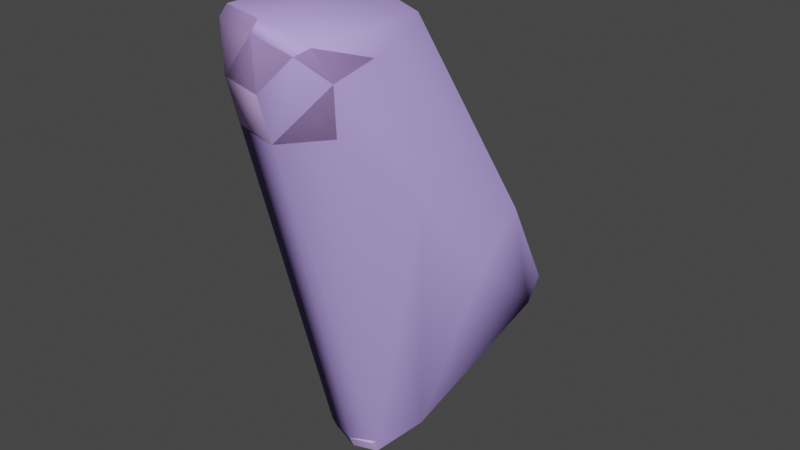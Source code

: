 # Source: engineergib001.blend  (saved by Blender 2.92.15; exported with 4.5.12 LTS)
import bpy
from mathutils import Matrix  # noqa: F401  (used for matrix-valued properties, if any)

bpy.ops.wm.read_factory_settings(use_empty=True)
scene = bpy.context.scene
scene.name = 'engineergib001.qc'

# ---- materials (node trees are filled in below, after node groups)
mat_engineer_red_gib = bpy.data.materials.new('engineer_red_gib')
mat_engineer_red_gib.use_transparent_shadow = False
mat_engineer_red_gib.diffuse_color = (0.6394, 0.4338, 0.8752, 1.0)
mat_phy = bpy.data.materials.new('  phy')
mat_phy.use_transparent_shadow = False
mat_phy.diffuse_color = (0.5483, 0.4046, 0.972, 1.0)

# ---- material node trees

# ---- world
world_world = bpy.data.worlds.new('World'); scene.world = world_world
world_world.use_nodes = True; world_world.node_tree.nodes.clear()
_N = world_world.node_tree.nodes; _L = world_world.node_tree.links
n0 = _N.new('ShaderNodeOutputWorld'); n0.name = 'World Output'; n0.location = (300, 300)
n1 = _N.new('ShaderNodeBackground'); n1.name = 'Background'; n1.location = (10, 300)
n1.inputs[0].default_value = (0.05088, 0.05088, 0.05088, 1.0)
_L.new(n1.outputs[0], n0.inputs[0])
n0.is_active_output = True
world_world.color = (0.05088, 0.05088, 0.05088)
world_world.use_sun_shadow = False
world_world.sun_shadow_jitter_overblur = 0.0

# ---- meshes
me_engineergib001_reference = bpy.data.meshes.new('engineergib001_reference')
me_engineergib001_reference.from_pydata([(-4.119, 6.612, 6.208), (-7.68, 5.118, 5.274), (-7.002, 7.221, 6.558), (-4.673, 4.488, 4.978), (-2.97, -4.053, 20.23), (-2.854, -1.977, 24.36), (-2.434, -4.983, 23.39), (-3.64, -1.071, 21.14), (-3.541, -3.979, 18.91), (-5.938, -1.425, 24.95), (-4.145, 0.09312, 9.147), (-2.477, 2.361, 11.28), (-3.139, 0.8665, 13.71), (-4.556, -0.9097, 11.18), (-2.67, -1.883, 16.22), (-4.952, -2.652, 13.34), (-4.915, -4.878, 16.63), (-3.566, -0.7292, 20.88), (-5.856, -0.5401, 21.68), (-8.031, -2.603, 24.87), (-7.784, -1.419, 21.09), (-8.585, -3.94, 23.2), (-8.634, -3.035, 21.19), (-8.569, -4.485, 20.82), (-8.208, -2.662, 20.29), (-7.789, -4.302, 19.26), (-8.306, -2.118, 19.03), (-8.322, -4.648, 24.6), (-8.558, -5.254, 22.77), (-8.189, -6.217, 24.49), (-7.764, -0.9081, 20.4), (-5.876, -0.2163, 21.22), (-5.821, 2.675, 19.61), (-2.889, 1.224, 18.52), (-2.933, 3.905, 15.41), (-8.064, -6.797, 24.2), (-2.924, -6.69, 22.73), (-3.433, -7.229, 24.12), (-3.285, -6.198, 20.35), (-3.733, -5.965, 19.48), (-5.054, -6.117, 18.59), (-6.821, -4.221, 17.05), (-7.288, -1.735, 13.25), (-8.481, 0.7789, 14.7), (-7.765, 2.296, 17.6), (-5.938, 4.899, 16.29), (-2.923, 5.545, 13.18), (-6.909, 1.055, 9.706), (-6.94, -0.08038, 11.48), (-7.885, 1.836, 13.12), (-7.75, 3.638, 15.28), (-5.964, 6.637, 13.85), (-7.833, 5.35, 12.72), (-8.114, 3.047, 11.31), (-8.975, 1.219, 17.78), (-7.426, 1.458, 20.27), (-7.299, 1.32, 18.57), (-7.582, 1.046, 18.67), (-7.753, 1.261, 20.5), (-9.376, 1.461, 18.97), (-5.475, 7.731, 10.5), (-4.239, 8.165, 9.414), (-5.36, 8.703, 9.695), (-4.357, 7.1, 10.21), (-4.054, 6.574, 8.588), (-5.636, 6.213, 11.45), (-6.228, 7.708, 8.835), (-5.414, 9.414, 8.143), (-6.312, 8.421, 7.545), (-4.217, 9.031, 7.882), (-3.935, 7.648, 6.993), (-6.85, 6.493, 7.964), (-6.367, 6.753, 9.748), (-5.308, 2.41, 5.563), (-4.899, 3.287, 4.505), (-5.003, 3.477, 6.579), (-4.322, 4.981, 7.552), (-3.937, 5.624, 9.618), (-4.33, 5.816, 11.0), (-5.727, 5.325, 13.16), (-4.426, 4.809, 12.89), (-4.743, 3.358, 9.409), (-4.636, 2.275, 11.3), (-5.479, 2.561, 9.161), (-5.395, 1.649, 10.9), (-5.598, 2.423, 7.845), (-4.364, 3.75, 8.721), (-5.976, 1.982, 6.136), (-6.65, 0.2861, 4.316), (-5.93, 0.3282, 4.083), (-7.069, -1.329, 3.415), (-6.321, -1.151, 3.426), (-7.187, -1.477, 2.58), (-6.216, -1.331, 2.614), (-7.277, -1.391, 2.025), (-6.288, -1.246, 2.117), (-5.332, 0.8162, 3.1), (-4.611, 3.724, 3.707), (-8.452, 4.534, 4.138), (-9.304, 2.406, 2.821), (-5.028, 1.226, 2.172), (-9.577, 0.11, 1.806), (-6.06, -0.969, 1.205), (-7.298, -1.347, 1.159), (-8.852, -0.9074, 1.401), (-3.684, -7.901, 23.9), (-6.848, -5.501, 18.59), (-4.918, -7.991, 20.27), (-4.932, -8.594, 22.4), (-4.922, -8.714, 24.71), (-4.873, -8.343, 25.16), (-7.242, -8.041, 24.73), (-7.195, -7.679, 25.14), (-7.342, -7.894, 22.39), (-7.256, -7.363, 20.3), (-3.916, 9.64, 7.339), (-6.715, 9.002, 6.901), (-5.42, 10.17, 7.639), (-3.59, 8.219, 6.475), (-4.11, 6.935, 5.681), (-6.988, 7.575, 6.023), (-3.703, -6.397, 23.19), (-4.918, -7.215, 23.07), (-6.863, -6.86, 23.03), (-7.84, -5.488, 23.13), (-7.437, 3.399, 5.945), (-7.113, 3.975, 8.278), (-7.162, 4.398, 6.619), (-6.924, 5.931, 8.998), (-6.836, 3.744, 9.361), (-6.469, 5.484, 10.01), (-6.909, 2.78, 11.57), (-6.538, 4.065, 12.37), (-6.616, 2.051, 11.13), (-6.593, 3.076, 9.212), (-6.806, 2.851, 7.975), (-7.071, 2.535, 6.465), (-8.612, 1.06, 4.384), (-8.004, 0.739, 4.478), (-8.965, -0.226, 3.77), (-8.501, -0.8898, 3.571), (-8.139, 4.054, 4.631), (-9.063, 1.819, 3.508), (-9.26, -0.3017, 3.1), (-8.64, -1.095, 2.787), (-8.676, -1.006, 2.247), (-9.214, -0.08143, 2.654), (-8.827, -1.221, 2.021), (-7.287, -1.652, 1.792), (-9.532, -0.1235, 2.475), (-9.284, 2.043, 3.402), (-8.353, 4.209, 4.507), (-6.026, -1.354, 1.914), (-5.015, 0.7727, 2.913), (-4.631, 3.354, 4.337), (-6.679, 8.689, 7.522), (-5.365, 9.818, 8.197), (-3.954, 9.33, 7.873), (-3.567, 7.852, 7.007)], [], [(0, 1, 2), (0, 3, 1), (4, 5, 6), (7, 4, 8), (4, 7, 5), (7, 9, 5), (10, 11, 12), (10, 12, 13), (13, 12, 14), (13, 14, 15), (14, 16, 15), (14, 8, 16), (17, 8, 14), (7, 8, 17), (18, 7, 17), (7, 18, 9), (18, 19, 9), (18, 20, 19), (20, 21, 19), (20, 22, 21), (23, 21, 22), (24, 23, 22), (24, 25, 23), (26, 25, 24), (27, 19, 21), (28, 27, 21), (28, 29, 27), (22, 20, 24), (20, 26, 24), (20, 30, 26), (20, 31, 30), (32, 30, 31), (33, 32, 31), (34, 32, 33), (12, 34, 33), (12, 33, 14), (17, 14, 33), (33, 31, 17), (18, 17, 31), (20, 18, 31), (35, 29, 28), (36, 6, 37), (4, 6, 36), (4, 36, 38), (39, 4, 38), (38, 40, 39), (16, 39, 40), (41, 16, 40), (16, 41, 42), (42, 41, 26), (42, 26, 43), (43, 26, 30), (43, 30, 44), (30, 32, 44), (45, 44, 32), (34, 45, 32), (46, 45, 34), (11, 46, 34), (11, 34, 12), (16, 8, 39), (8, 4, 39), (16, 42, 15), (47, 10, 13), (47, 13, 48), (48, 13, 15), (48, 15, 42), (49, 48, 42), (49, 42, 43), (50, 49, 43), (50, 43, 44), (45, 50, 44), (51, 50, 45), (46, 51, 45), (51, 52, 50), (52, 49, 50), (52, 53, 49), (53, 48, 49), (53, 47, 48), (54, 55, 56), (57, 54, 56), (58, 54, 57), (58, 59, 54), (54, 59, 55), (59, 58, 55), (60, 61, 62), (60, 63, 61), (63, 64, 61), (63, 60, 65), (66, 67, 68), (66, 62, 67), (62, 69, 67), (62, 61, 69), (61, 70, 69), (61, 64, 70), (64, 0, 70), (1, 71, 2), (68, 2, 71), (68, 71, 66), (71, 72, 66), (72, 62, 66), (72, 60, 62), (73, 74, 3), (73, 3, 75), (75, 3, 0), (75, 0, 76), (64, 76, 0), (77, 76, 64), (63, 77, 64), (63, 78, 77), (63, 65, 78), (79, 78, 65), (79, 80, 78), (80, 81, 78), (80, 82, 81), (82, 83, 81), (82, 84, 83), (81, 83, 85), (81, 85, 86), (86, 78, 81), (86, 77, 78), (77, 86, 76), (86, 75, 76), (86, 85, 75), (87, 75, 85), (87, 73, 75), (73, 87, 88), (73, 88, 89), (90, 89, 88), (90, 91, 89), (91, 90, 92), (91, 92, 93), (93, 92, 94), (93, 94, 95), (96, 93, 95), (91, 93, 96), (91, 96, 89), (96, 73, 89), (96, 74, 73), (97, 1, 3), (97, 98, 1), (99, 98, 97), (99, 97, 100), (100, 101, 99), (100, 102, 101), (101, 102, 103), (101, 103, 104), (105, 36, 37), (26, 106, 25), (26, 41, 106), (41, 40, 106), (107, 106, 40), (38, 107, 40), (107, 38, 36), (107, 36, 108), (105, 108, 36), (108, 105, 109), (109, 105, 37), (109, 37, 110), (111, 109, 110), (111, 110, 112), (35, 111, 112), (35, 112, 29), (23, 28, 21), (23, 113, 28), (28, 113, 35), (35, 113, 111), (113, 109, 111), (113, 108, 109), (114, 108, 113), (114, 107, 108), (107, 114, 106), (114, 25, 106), (114, 23, 25), (23, 114, 113), (115, 116, 117), (115, 118, 116), (116, 118, 119), (116, 119, 120), (9, 6, 5), (9, 121, 6), (9, 122, 121), (9, 123, 122), (9, 124, 123), (6, 121, 37), (121, 110, 37), (121, 122, 110), (122, 112, 110), (122, 123, 112), (123, 29, 112), (123, 124, 29), (124, 27, 29), (9, 27, 124), (9, 19, 27), (125, 126, 127), (127, 126, 128), (129, 128, 126), (129, 130, 128), (131, 132, 130), (131, 130, 129), (133, 131, 129), (133, 129, 134), (134, 129, 126), (134, 126, 135), (125, 135, 126), (125, 136, 135), (136, 125, 137), (136, 137, 138), (139, 138, 137), (139, 140, 138), (140, 88, 138), (140, 90, 88), (87, 138, 88), (87, 136, 138), (136, 87, 85), (136, 85, 135), (83, 135, 85), (83, 134, 135), (84, 134, 83), (84, 133, 134), (132, 79, 65), (132, 65, 130), (60, 130, 65), (60, 72, 130), (72, 128, 130), (71, 128, 72), (127, 128, 71), (1, 127, 71), (1, 125, 127), (1, 141, 125), (141, 137, 125), (141, 142, 137), (142, 139, 137), (142, 143, 139), (140, 139, 143), (140, 143, 144), (90, 140, 144), (90, 144, 92), (92, 144, 145), (92, 145, 94), (144, 146, 145), (144, 143, 146), (143, 142, 146), (2, 119, 0), (2, 120, 119), (94, 147, 148), (94, 145, 147), (145, 149, 147), (145, 146, 149), (150, 149, 146), (150, 146, 142), (141, 150, 142), (141, 151, 150), (151, 141, 1), (46, 52, 51), (11, 52, 46), (11, 53, 52), (10, 53, 11), (10, 47, 53), (103, 152, 148), (103, 102, 152), (102, 153, 152), (102, 100, 153), (100, 154, 153), (100, 97, 154), (154, 97, 3), (68, 155, 2), (68, 156, 155), (68, 67, 156), (67, 157, 156), (67, 69, 157), (69, 158, 157), (69, 70, 158), (70, 0, 158), (0, 119, 118), (0, 118, 158), (118, 157, 158), (118, 115, 157), (115, 156, 157), (115, 117, 156), (117, 155, 156), (117, 116, 155), (116, 2, 155), (116, 120, 2), (95, 94, 148), (95, 148, 152), (96, 95, 152), (96, 152, 153), (154, 96, 153), (154, 74, 96), (74, 154, 3), (104, 103, 148), (104, 148, 147), (101, 104, 147), (101, 147, 149), (99, 101, 149), (99, 149, 150), (151, 99, 150), (151, 98, 99), (98, 151, 1)])
me_engineergib001_reference.polygons.foreach_set('use_smooth', [True] * 299)
_k = set([(0, 2), (0, 3), (0, 70), (0, 119), (0, 158), (1, 2), (1, 3), (1, 98), (1, 141), (1, 151), (2, 68), (2, 120), (2, 155), (3, 74), (3, 97), (3, 154), (5, 6), (5, 9), (6, 37), (9, 19), (10, 11), (10, 47), (11, 46), (19, 27), (27, 29), (28, 29), (29, 112), (36, 37), (37, 110), (46, 51), (47, 53), (51, 52), (52, 53), (67, 68), (67, 69), (69, 70), (74, 96), (94, 95), (94, 145), (95, 96), (97, 98), (97, 100), (98, 99), (99, 101), (100, 102), (101, 104), (102, 103), (103, 104), (110, 112), (115, 117), (115, 118), (116, 117), (116, 120), (118, 119), (119, 120), (141, 142), (142, 146), (145, 146), (147, 148), (147, 149), (148, 152), (149, 150), (150, 151), (152, 153), (153, 154), (155, 156), (156, 157), (157, 158)])
me_engineergib001_reference.attributes.new('sharp_edge', 'BOOLEAN', 'EDGE').data.foreach_set('value', [ (min(e.vertices), max(e.vertices)) in _k for e in me_engineergib001_reference.edges])
_uv = me_engineergib001_reference.uv_layers.new(name='UVMap')
_uv.uv.foreach_set('vector', [0.499, 0.8477, 0.4777, 0.8993, 0.4991, 0.8978, 0.499, 0.8477, 0.4777, 0.8473, 0.4777, 0.8993, 0.844, 0.6069, 0.8245, 0.6691, 0.8487, 0.6585, 0.8169, 0.6145, 0.844, 0.6069, 0.8462, 0.5836, 0.844, 0.6069, 0.8169, 0.6145, 0.8245, 0.6691, 0.8169, 0.6145, 0.801, 0.6783, 0.8245, 0.6691, 0.8718, 0.4182, 0.8433, 0.4213, 0.843, 0.4696, 0.8718, 0.4182, 0.843, 0.4696, 0.8735, 0.4542, 0.8735, 0.4542, 0.843, 0.4696, 0.8484, 0.5304, 0.8735, 0.4542, 0.8484, 0.5304, 0.8776, 0.5014, 0.8484, 0.5304, 0.8696, 0.5711, 0.8776, 0.5014, 0.8484, 0.5304, 0.8462, 0.5836, 0.8696, 0.5711, 0.8165, 0.581, 0.8462, 0.5836, 0.8484, 0.5304, 0.8169, 0.6145, 0.8462, 0.5836, 0.8165, 0.581, 0.7983, 0.6231, 0.8169, 0.6145, 0.8165, 0.581, 0.8169, 0.6145, 0.7983, 0.6231, 0.801, 0.6783, 0.7983, 0.6231, 0.7854, 0.6888, 0.801, 0.6783, 0.7983, 0.6231, 0.7802, 0.6222, 0.7854, 0.6888, 0.7802, 0.6222, 0.7712, 0.6734, 0.7854, 0.6888, 0.7802, 0.6222, 0.7685, 0.6375, 0.7712, 0.6734, 0.7578, 0.6438, 0.7712, 0.6734, 0.7685, 0.6375, 0.7673, 0.6202, 0.7578, 0.6438, 0.7685, 0.6375, 0.7673, 0.6202, 0.7509, 0.6177, 0.7578, 0.6438, 0.7622, 0.5922, 0.7509, 0.6177, 0.7673, 0.6202, 0.7702, 0.7011, 0.7854, 0.6888, 0.7712, 0.6734, 0.7605, 0.6788, 0.7702, 0.7011, 0.7712, 0.6734, 0.7605, 0.6788, 0.7571, 0.7092, 0.7702, 0.7011, 0.7685, 0.6375, 0.7802, 0.6222, 0.7673, 0.6202, 0.7802, 0.6222, 0.7622, 0.5922, 0.7673, 0.6202, 0.7802, 0.6222, 0.7779, 0.5884, 0.7622, 0.5922, 0.7802, 0.6222, 0.7964, 0.5834, 0.7779, 0.5884, 0.7926, 0.5321, 0.7779, 0.5884, 0.7964, 0.5834, 0.8182, 0.5293, 0.7926, 0.5321, 0.7964, 0.5834, 0.8145, 0.4621, 0.7926, 0.5321, 0.8182, 0.5293, 0.843, 0.4696, 0.8145, 0.4621, 0.8182, 0.5293, 0.843, 0.4696, 0.8182, 0.5293, 0.8484, 0.5304, 0.8165, 0.581, 0.8484, 0.5304, 0.8182, 0.5293, 0.8182, 0.5293, 0.7964, 0.5834, 0.8165, 0.581, 0.7983, 0.6231, 0.8165, 0.581, 0.7964, 0.5834, 0.7802, 0.6222, 0.7983, 0.6231, 0.7964, 0.5834, 0.7503, 0.715, 0.7571, 0.7092, 0.7605, 0.6788, 0.6933, 0.6809, 0.6795, 0.6744, 0.6958, 0.7102, 0.69, 0.6249, 0.6795, 0.6744, 0.6933, 0.6809, 0.69, 0.6249, 0.6933, 0.6809, 0.702, 0.6426, 0.7071, 0.6279, 0.69, 0.6249, 0.702, 0.6426, 0.702, 0.6426, 0.72, 0.6195, 0.7071, 0.6279, 0.72, 0.6108, 0.7071, 0.6279, 0.72, 0.6195, 0.7363, 0.6041, 0.72, 0.6108, 0.72, 0.6195, 0.72, 0.6108, 0.7363, 0.6041, 0.7246, 0.5324, 0.7246, 0.5324, 0.7363, 0.6041, 0.7622, 0.5922, 0.7246, 0.5324, 0.7622, 0.5922, 0.7474, 0.5123, 0.7474, 0.5123, 0.7622, 0.5922, 0.7779, 0.5884, 0.7474, 0.5123, 0.7779, 0.5884, 0.7728, 0.5189, 0.7779, 0.5884, 0.7926, 0.5321, 0.7728, 0.5189, 0.7865, 0.4698, 0.7728, 0.5189, 0.7926, 0.5321, 0.8145, 0.4621, 0.7865, 0.4698, 0.7926, 0.5321, 0.8121, 0.4197, 0.7865, 0.4698, 0.8145, 0.4621, 0.8433, 0.4213, 0.8121, 0.4197, 0.8145, 0.4621, 0.8433, 0.4213, 0.8145, 0.4621, 0.843, 0.4696, 0.72, 0.6108, 0.6974, 0.6079, 0.7071, 0.6279, 0.6974, 0.6079, 0.69, 0.6249, 0.7071, 0.6279, 0.72, 0.6108, 0.7246, 0.5324, 0.7087, 0.5523, 0.7144, 0.4601, 0.6916, 0.4739, 0.6999, 0.5073, 0.7144, 0.4601, 0.6999, 0.5073, 0.7198, 0.493, 0.7198, 0.493, 0.6999, 0.5073, 0.7087, 0.5523, 0.7198, 0.493, 0.7087, 0.5523, 0.7246, 0.5324, 0.7414, 0.4826, 0.7198, 0.493, 0.7246, 0.5324, 0.7414, 0.4826, 0.7246, 0.5324, 0.7474, 0.5123, 0.7653, 0.4774, 0.7414, 0.4826, 0.7474, 0.5123, 0.7653, 0.4774, 0.7474, 0.5123, 0.7728, 0.5189, 0.7865, 0.4698, 0.7653, 0.4774, 0.7728, 0.5189, 0.7827, 0.4248, 0.7653, 0.4774, 0.7865, 0.4698, 0.8121, 0.4197, 0.7827, 0.4248, 0.7865, 0.4698, 0.7827, 0.4248, 0.7587, 0.4324, 0.7653, 0.4774, 0.7587, 0.4324, 0.7414, 0.4826, 0.7653, 0.4774, 0.7587, 0.4324, 0.7365, 0.4484, 0.7414, 0.4826, 0.7365, 0.4484, 0.7198, 0.493, 0.7414, 0.4826, 0.7365, 0.4484, 0.7144, 0.4601, 0.7198, 0.493, 0.2339, 0.4146, 0.2631, 0.4555, 0.2563, 0.4167, 0.2139, 0.4268, 0.2339, 0.4146, 0.2106, 0.419, 0.2102, 0.4728, 0.2339, 0.4146, 0.2139, 0.4268, 0.2102, 0.4728, 0.2353, 0.446, 0.2339, 0.4146, 0.2339, 0.4146, 0.2353, 0.446, 0.2631, 0.4555, 0.2353, 0.446, 0.2605, 0.4649, 0.2631, 0.4555, 0.3566, 0.8412, 0.363, 0.8173, 0.3522, 0.8207, 0.3566, 0.8412, 0.3672, 0.8377, 0.363, 0.8173, 0.3672, 0.8377, 0.3779, 0.8184, 0.363, 0.8173, 0.3672, 0.8377, 0.3566, 0.8412, 0.3621, 0.8674, 0.3388, 0.817, 0.3506, 0.7919, 0.338, 0.7934, 0.3388, 0.817, 0.3522, 0.8207, 0.3506, 0.7919, 0.3522, 0.8207, 0.3627, 0.7884, 0.3506, 0.7919, 0.3522, 0.8207, 0.363, 0.8173, 0.3627, 0.7884, 0.363, 0.8173, 0.3769, 0.7871, 0.3627, 0.7884, 0.363, 0.8173, 0.3779, 0.8184, 0.3769, 0.7871, 0.3779, 0.8184, 0.3879, 0.7841, 0.3769, 0.7871, 0.3044, 0.7863, 0.3252, 0.8144, 0.3237, 0.7892, 0.338, 0.7934, 0.3237, 0.7892, 0.3252, 0.8144, 0.338, 0.7934, 0.3252, 0.8144, 0.3388, 0.817, 0.3252, 0.8144, 0.335, 0.838, 0.3388, 0.817, 0.335, 0.838, 0.3522, 0.8207, 0.3388, 0.817, 0.335, 0.838, 0.3472, 0.8411, 0.3522, 0.8207, 0.4215, 0.809, 0.4189, 0.786, 0.4082, 0.7834, 0.4215, 0.809, 0.4082, 0.7834, 0.4095, 0.8149, 0.4095, 0.8149, 0.4082, 0.7834, 0.3879, 0.7841, 0.4095, 0.8149, 0.3879, 0.7841, 0.3938, 0.8167, 0.3779, 0.8184, 0.3938, 0.8167, 0.3879, 0.7841, 0.3805, 0.8406, 0.3938, 0.8167, 0.3779, 0.8184, 0.3672, 0.8377, 0.3805, 0.8406, 0.3779, 0.8184, 0.3672, 0.8377, 0.3736, 0.8594, 0.3805, 0.8406, 0.3672, 0.8377, 0.3621, 0.8674, 0.3736, 0.8594, 0.3626, 0.8975, 0.3736, 0.8594, 0.3621, 0.8674, 0.3626, 0.8975, 0.3737, 0.8959, 0.3736, 0.8594, 0.3737, 0.8959, 0.3981, 0.8582, 0.3736, 0.8594, 0.3737, 0.8959, 0.3977, 0.8941, 0.3981, 0.8582, 0.3977, 0.8941, 0.4075, 0.8619, 0.3981, 0.8582, 0.3977, 0.8941, 0.4063, 0.8937, 0.4075, 0.8619, 0.3981, 0.8582, 0.4075, 0.8619, 0.4134, 0.8435, 0.3981, 0.8582, 0.4134, 0.8435, 0.3977, 0.8436, 0.3977, 0.8436, 0.3736, 0.8594, 0.3981, 0.8582, 0.3977, 0.8436, 0.3805, 0.8406, 0.3736, 0.8594, 0.3805, 0.8406, 0.3977, 0.8436, 0.3938, 0.8167, 0.3977, 0.8436, 0.4095, 0.8149, 0.3938, 0.8167, 0.3977, 0.8436, 0.4134, 0.8435, 0.4095, 0.8149, 0.4236, 0.8244, 0.4095, 0.8149, 0.4134, 0.8435, 0.4236, 0.8244, 0.4215, 0.809, 0.4095, 0.8149, 0.4215, 0.809, 0.4236, 0.8244, 0.4439, 0.8188, 0.4215, 0.809, 0.4439, 0.8188, 0.4429, 0.806, 0.46, 0.8182, 0.4429, 0.806, 0.4439, 0.8188, 0.46, 0.8182, 0.4564, 0.8095, 0.4429, 0.806, 0.4564, 0.8095, 0.46, 0.8182, 0.4667, 0.8084, 0.4564, 0.8095, 0.4667, 0.8084, 0.4609, 0.7991, 0.4609, 0.7991, 0.4667, 0.8084, 0.4704, 0.8011, 0.4609, 0.7991, 0.4704, 0.8011, 0.4628, 0.7917, 0.4426, 0.7855, 0.4609, 0.7991, 0.4628, 0.7917, 0.4564, 0.8095, 0.4609, 0.7991, 0.4426, 0.7855, 0.4564, 0.8095, 0.4426, 0.7855, 0.4429, 0.806, 0.4426, 0.7855, 0.4215, 0.809, 0.4429, 0.806, 0.4426, 0.7855, 0.4189, 0.786, 0.4215, 0.809, 0.4654, 0.8418, 0.4777, 0.8993, 0.4777, 0.8473, 0.4654, 0.8418, 0.4661, 0.9084, 0.4777, 0.8993, 0.4441, 0.9138, 0.4661, 0.9084, 0.4654, 0.8418, 0.4441, 0.9138, 0.4654, 0.8418, 0.4405, 0.8385, 0.4405, 0.8385, 0.423, 0.9097, 0.4441, 0.9138, 0.4405, 0.8385, 0.4189, 0.8473, 0.423, 0.9097, 0.423, 0.9097, 0.4189, 0.8473, 0.4138, 0.8666, 0.423, 0.9097, 0.4138, 0.8666, 0.4152, 0.894, 0.7034, 0.7142, 0.6933, 0.6809, 0.6958, 0.7102, 0.7622, 0.5922, 0.7368, 0.6171, 0.7509, 0.6177, 0.7622, 0.5922, 0.7363, 0.6041, 0.7368, 0.6171, 0.7363, 0.6041, 0.72, 0.6195, 0.7368, 0.6171, 0.7177, 0.6608, 0.7368, 0.6171, 0.72, 0.6195, 0.702, 0.6426, 0.7177, 0.6608, 0.72, 0.6195, 0.7177, 0.6608, 0.702, 0.6426, 0.6933, 0.6809, 0.7177, 0.6608, 0.6933, 0.6809, 0.7156, 0.6959, 0.7034, 0.7142, 0.7156, 0.6959, 0.6933, 0.6809, 0.7156, 0.6959, 0.7034, 0.7142, 0.7176, 0.7344, 0.7176, 0.7344, 0.7034, 0.7142, 0.7008, 0.7256, 0.7176, 0.7344, 0.7008, 0.7256, 0.7154, 0.7418, 0.7355, 0.7311, 0.7176, 0.7344, 0.7154, 0.7418, 0.7355, 0.7311, 0.7154, 0.7418, 0.7385, 0.7389, 0.7503, 0.715, 0.7355, 0.7311, 0.7385, 0.7389, 0.7503, 0.715, 0.7385, 0.7389, 0.7556, 0.7228, 0.7578, 0.6438, 0.7605, 0.6788, 0.7712, 0.6734, 0.7578, 0.6438, 0.7372, 0.6934, 0.7605, 0.6788, 0.7605, 0.6788, 0.7372, 0.6934, 0.7503, 0.715, 0.7503, 0.715, 0.7372, 0.6934, 0.7355, 0.7311, 0.7372, 0.6934, 0.7176, 0.7344, 0.7355, 0.7311, 0.7372, 0.6934, 0.7156, 0.6959, 0.7176, 0.7344, 0.7349, 0.659, 0.7156, 0.6959, 0.7372, 0.6934, 0.7349, 0.659, 0.7177, 0.6608, 0.7156, 0.6959, 0.7177, 0.6608, 0.7349, 0.659, 0.7368, 0.6171, 0.7349, 0.659, 0.7509, 0.6177, 0.7368, 0.6171, 0.7349, 0.659, 0.7578, 0.6438, 0.7509, 0.6177, 0.7578, 0.6438, 0.7349, 0.659, 0.7372, 0.6934, 0.5307, 0.858, 0.5185, 0.9004, 0.5325, 0.8851, 0.5307, 0.858, 0.5178, 0.8456, 0.5185, 0.9004, 0.5185, 0.9004, 0.5178, 0.8456, 0.5043, 0.8477, 0.5185, 0.9004, 0.5043, 0.8477, 0.5043, 0.8978, 0.745, 0.8101, 0.7117, 0.8621, 0.721, 0.8032, 0.745, 0.8101, 0.7182, 0.8992, 0.7117, 0.8621, 0.745, 0.8101, 0.7255, 0.9227, 0.7182, 0.8992, 0.745, 0.8101, 0.7403, 0.9219, 0.7255, 0.9227, 0.745, 0.8101, 0.7499, 0.8942, 0.7403, 0.9219, 0.7117, 0.8621, 0.7182, 0.8992, 0.7157, 0.9294, 0.7182, 0.8992, 0.7252, 0.975, 0.7157, 0.9294, 0.7182, 0.8992, 0.7255, 0.9227, 0.7252, 0.975, 0.7255, 0.9227, 0.7433, 0.9686, 0.7252, 0.975, 0.7255, 0.9227, 0.7403, 0.9219, 0.7433, 0.9686, 0.7403, 0.9219, 0.7525, 0.9297, 0.7433, 0.9686, 0.7403, 0.9219, 0.7499, 0.8942, 0.7525, 0.9297, 0.7499, 0.8942, 0.7563, 0.8939, 0.7525, 0.9297, 0.745, 0.8101, 0.7563, 0.8939, 0.7499, 0.8942, 0.745, 0.8101, 0.7581, 0.8466, 0.7563, 0.8939, 0.2943, 0.8096, 0.3081, 0.8389, 0.3044, 0.8123, 0.3044, 0.8123, 0.3081, 0.8389, 0.3251, 0.8334, 0.3111, 0.8567, 0.3251, 0.8334, 0.3081, 0.8389, 0.3111, 0.8567, 0.3267, 0.8524, 0.3251, 0.8334, 0.3147, 0.8967, 0.3266, 0.8972, 0.3267, 0.8524, 0.3147, 0.8967, 0.3267, 0.8524, 0.3111, 0.8567, 0.3093, 0.8973, 0.3147, 0.8967, 0.3111, 0.8567, 0.3093, 0.8973, 0.3111, 0.8567, 0.3055, 0.8612, 0.3055, 0.8612, 0.3111, 0.8567, 0.3081, 0.8389, 0.3055, 0.8612, 0.3081, 0.8389, 0.2987, 0.8449, 0.2943, 0.8096, 0.2987, 0.8449, 0.3081, 0.8389, 0.2943, 0.8096, 0.2901, 0.8254, 0.2987, 0.8449, 0.2901, 0.8254, 0.2943, 0.8096, 0.2704, 0.7952, 0.2901, 0.8254, 0.2704, 0.7952, 0.2687, 0.8062, 0.2586, 0.7917, 0.2687, 0.8062, 0.2704, 0.7952, 0.2586, 0.7917, 0.2529, 0.7978, 0.2687, 0.8062, 0.2529, 0.7978, 0.2635, 0.8277, 0.2687, 0.8062, 0.2529, 0.7978, 0.2476, 0.8167, 0.2635, 0.8277, 0.2821, 0.8415, 0.2687, 0.8062, 0.2635, 0.8277, 0.2821, 0.8415, 0.2901, 0.8254, 0.2687, 0.8062, 0.2901, 0.8254, 0.2821, 0.8415, 0.2909, 0.8591, 0.2901, 0.8254, 0.2909, 0.8591, 0.2987, 0.8449, 0.2969, 0.8729, 0.2987, 0.8449, 0.2909, 0.8591, 0.2969, 0.8729, 0.3055, 0.8612, 0.2987, 0.8449, 0.2996, 0.9025, 0.3055, 0.8612, 0.2969, 0.8729, 0.2996, 0.9025, 0.3093, 0.8973, 0.3055, 0.8612, 0.3266, 0.8972, 0.3405, 0.8983, 0.3401, 0.8671, 0.3266, 0.8972, 0.3401, 0.8671, 0.3267, 0.8524, 0.3472, 0.8411, 0.3267, 0.8524, 0.3401, 0.8671, 0.3472, 0.8411, 0.335, 0.838, 0.3267, 0.8524, 0.335, 0.838, 0.3251, 0.8334, 0.3267, 0.8524, 0.3252, 0.8144, 0.3251, 0.8334, 0.335, 0.838, 0.3044, 0.8123, 0.3251, 0.8334, 0.3252, 0.8144, 0.3044, 0.7863, 0.3044, 0.8123, 0.3252, 0.8144, 0.3044, 0.7863, 0.2943, 0.8096, 0.3044, 0.8123, 0.3044, 0.7863, 0.2944, 0.7823, 0.2943, 0.8096, 0.2944, 0.7823, 0.2704, 0.7952, 0.2943, 0.8096, 0.2944, 0.7823, 0.2729, 0.7747, 0.2704, 0.7952, 0.2729, 0.7747, 0.2586, 0.7917, 0.2704, 0.7952, 0.2729, 0.7747, 0.2558, 0.7813, 0.2586, 0.7917, 0.2529, 0.7978, 0.2586, 0.7917, 0.2558, 0.7813, 0.2529, 0.7978, 0.2558, 0.7813, 0.248, 0.7874, 0.2476, 0.8167, 0.2529, 0.7978, 0.248, 0.7874, 0.2476, 0.8167, 0.248, 0.7874, 0.2401, 0.8056, 0.2401, 0.8056, 0.248, 0.7874, 0.2459, 0.7792, 0.2401, 0.8056, 0.2459, 0.7792, 0.2369, 0.7973, 0.248, 0.7874, 0.2552, 0.7736, 0.2459, 0.7792, 0.248, 0.7874, 0.2558, 0.7813, 0.2552, 0.7736, 0.2558, 0.7813, 0.2729, 0.7747, 0.2552, 0.7736, 0.4991, 0.8978, 0.5043, 0.8477, 0.499, 0.8477, 0.4991, 0.8978, 0.5043, 0.8978, 0.5043, 0.8477, 0.2369, 0.7973, 0.2439, 0.7755, 0.2347, 0.7934, 0.2369, 0.7973, 0.2459, 0.7792, 0.2439, 0.7755, 0.2459, 0.7792, 0.2545, 0.7677, 0.2439, 0.7755, 0.2459, 0.7792, 0.2552, 0.7736, 0.2545, 0.7677, 0.2738, 0.7696, 0.2545, 0.7677, 0.2552, 0.7736, 0.2738, 0.7696, 0.2552, 0.7736, 0.2729, 0.7747, 0.2944, 0.7823, 0.2738, 0.7696, 0.2729, 0.7747, 0.2944, 0.7823, 0.2949, 0.7776, 0.2738, 0.7696, 0.2949, 0.7776, 0.2944, 0.7823, 0.3044, 0.7863, 0.3699, 0.5772, 0.328, 0.5442, 0.34, 0.5837, 0.3836, 0.5149, 0.328, 0.5442, 0.3699, 0.5772, 0.3836, 0.5149, 0.3327, 0.4955, 0.328, 0.5442, 0.3768, 0.4518, 0.3327, 0.4955, 0.3836, 0.5149, 0.3768, 0.4518, 0.3497, 0.4569, 0.3327, 0.4955, 0.4754, 0.7847, 0.4638, 0.7863, 0.4724, 0.7958, 0.4754, 0.7847, 0.465, 0.7741, 0.4638, 0.7863, 0.465, 0.7741, 0.4431, 0.7794, 0.4638, 0.7863, 0.465, 0.7741, 0.4431, 0.7656, 0.4431, 0.7794, 0.4431, 0.7656, 0.4187, 0.7807, 0.4431, 0.7794, 0.4431, 0.7656, 0.4184, 0.7688, 0.4187, 0.7807, 0.4187, 0.7807, 0.4184, 0.7688, 0.4082, 0.7834, 0.338, 0.7934, 0.3369, 0.7867, 0.3237, 0.7892, 0.338, 0.7934, 0.3513, 0.7851, 0.3369, 0.7867, 0.338, 0.7934, 0.3506, 0.7919, 0.3513, 0.7851, 0.3506, 0.7919, 0.3621, 0.7815, 0.3513, 0.7851, 0.3506, 0.7919, 0.3627, 0.7884, 0.3621, 0.7815, 0.3627, 0.7884, 0.376, 0.7807, 0.3621, 0.7815, 0.3627, 0.7884, 0.3769, 0.7871, 0.376, 0.7807, 0.3769, 0.7871, 0.3879, 0.7841, 0.376, 0.7807, 0.3879, 0.7841, 0.3894, 0.7741, 0.3761, 0.77, 0.3879, 0.7841, 0.3761, 0.77, 0.376, 0.7807, 0.3761, 0.77, 0.3621, 0.7815, 0.376, 0.7807, 0.3761, 0.77, 0.3625, 0.7701, 0.3621, 0.7815, 0.3625, 0.7701, 0.3513, 0.7851, 0.3621, 0.7815, 0.3625, 0.7701, 0.3501, 0.7726, 0.3513, 0.7851, 0.3501, 0.7726, 0.3369, 0.7867, 0.3513, 0.7851, 0.3501, 0.7726, 0.3355, 0.7748, 0.3369, 0.7867, 0.3355, 0.7748, 0.3237, 0.7892, 0.3369, 0.7867, 0.3355, 0.7748, 0.3218, 0.7793, 0.3237, 0.7892, 0.4628, 0.7917, 0.4704, 0.8011, 0.4724, 0.7958, 0.4628, 0.7917, 0.4724, 0.7958, 0.4638, 0.7863, 0.4426, 0.7855, 0.4628, 0.7917, 0.4638, 0.7863, 0.4426, 0.7855, 0.4638, 0.7863, 0.4431, 0.7794, 0.4187, 0.7807, 0.4426, 0.7855, 0.4431, 0.7794, 0.4187, 0.7807, 0.4189, 0.786, 0.4426, 0.7855, 0.4189, 0.786, 0.4187, 0.7807, 0.4082, 0.7834, 0.242, 0.7661, 0.2308, 0.7847, 0.2347, 0.7934, 0.242, 0.7661, 0.2347, 0.7934, 0.2439, 0.7755, 0.2533, 0.7576, 0.242, 0.7661, 0.2439, 0.7755, 0.2533, 0.7576, 0.2439, 0.7755, 0.2545, 0.7677, 0.275, 0.7587, 0.2533, 0.7576, 0.2545, 0.7677, 0.275, 0.7587, 0.2545, 0.7677, 0.2738, 0.7696, 0.2949, 0.7776, 0.275, 0.7587, 0.2738, 0.7696, 0.2949, 0.7776, 0.296, 0.7694, 0.275, 0.7587, 0.296, 0.7694, 0.2949, 0.7776, 0.3044, 0.7863])
me_engineergib001_reference.materials.append(mat_engineer_red_gib)
me_engineergib001_reference.use_remesh_fix_poles = True
me_engineergib001_reference.use_remesh_preserve_attributes = False
me_engineergib001_reference.use_mirror_vertex_groups = False
me_engineergib001_reference.update()
me_engineergib001_reference.normals_split_custom_set([tuple(v) for v in zip(*[iter([0.01232, 0.5088, -0.8608, 0.01258, 0.5083, -0.8611, 0.01248, 0.5085, -0.861, 0.01232, 0.5088, -0.8608, 0.01244, 0.5086, -0.8609, 0.01258, 0.5083, -0.8611, 0.9538, -0.01924, -0.2998, 0.7199, 0.6917, 0.05747, 0.9935, -0.1035, -0.04687, 0.7533, 0.638, 0.16, 0.9538, -0.01924, -0.2998, 0.9311, -0.2476, -0.2679, 0.9538, -0.01924, -0.2998, 0.7533, 0.638, 0.16, 0.7199, 0.6917, 0.05747, 0.7533, 0.638, 0.16, -0.1239, 0.961, 0.2471, 0.7199, 0.6917, 0.05747, 0.3158, -0.8685, -0.382, 0.9558, -0.2938, 0.01365, 0.9644, -0.2409, -0.1094, 0.3158, -0.8685, -0.382, 0.9644, -0.2409, -0.1094, 0.3334, -0.7816, -0.5272, 0.3334, -0.7816, -0.5272, 0.9644, -0.2409, -0.1094, 0.9477, -0.2821, -0.1492, 0.3334, -0.7816, -0.5272, 0.9477, -0.2821, -0.1492, 0.2911, -0.7624, -0.5779, 0.9477, -0.2821, -0.1492, 0.2469, -0.786, -0.5669, 0.2911, -0.7624, -0.5779, 0.9477, -0.2821, -0.1492, 0.9311, -0.2476, -0.2679, 0.2469, -0.786, -0.5669, 0.8052, 0.4148, 0.4237, 0.9311, -0.2476, -0.2679, 0.9477, -0.2821, -0.1492, 0.7533, 0.638, 0.16, 0.9311, -0.2476, -0.2679, 0.8052, 0.4148, 0.4237, -0.1175, 0.8835, 0.4535, 0.7533, 0.638, 0.16, 0.8052, 0.4148, 0.4237, 0.7533, 0.638, 0.16, -0.1175, 0.8835, 0.4535, -0.1239, 0.961, 0.2471, -0.1175, 0.8835, 0.4535, -0.8511, 0.4832, 0.2054, -0.1239, 0.961, 0.2471, -0.1175, 0.8835, 0.4535, -0.8046, 0.5686, 0.1711, -0.8511, 0.4832, 0.2054, -0.8046, 0.5686, 0.1711, -0.9874, 0.0945, 0.1269, -0.8511, 0.4832, 0.2054, -0.8046, 0.5686, 0.1711, -0.9647, 0.2206, -0.1441, -0.9874, 0.0945, 0.1269, -0.9444, -0.1775, -0.2769, -0.9874, 0.0945, 0.1269, -0.9647, 0.2206, -0.1441, -0.9818, 0.1311, -0.1372, -0.9444, -0.1775, -0.2769, -0.9647, 0.2206, -0.1441, -0.9818, 0.1311, -0.1372, -0.9155, -0.2086, -0.3439, -0.9444, -0.1775, -0.2769, -0.992, -0.1137, -0.05549, -0.9155, -0.2086, -0.3439, -0.9818, 0.1311, -0.1372, -0.9805, 0.01148, 0.1964, -0.8511, 0.4832, 0.2054, -0.9874, 0.0945, 0.1269, -0.9719, -0.2354, -0.007109, -0.9805, 0.01148, 0.1964, -0.9874, 0.0945, 0.1269, -0.9719, -0.2354, -0.007109, -0.9844, -0.08384, 0.155, -0.9805, 0.01148, 0.1964, -0.9647, 0.2206, -0.1441, -0.8046, 0.5686, 0.1711, -0.9818, 0.1311, -0.1372, -0.8046, 0.5686, 0.1711, -0.992, -0.1137, -0.05549, -0.9818, 0.1311, -0.1372, -0.8046, 0.5686, 0.1711, -0.768, 0.4379, 0.4674, -0.992, -0.1137, -0.05549, -0.8046, 0.5686, 0.1711, -0.07733, 0.6619, 0.7456, -0.768, 0.4379, 0.4674, -0.2165, 0.6682, 0.7118, -0.768, 0.4379, 0.4674, -0.07733, 0.6619, 0.7456, 0.8375, 0.349, 0.4204, -0.2165, 0.6682, 0.7118, -0.07733, 0.6619, 0.7456, 0.8391, 0.4298, 0.3335, -0.2165, 0.6682, 0.7118, 0.8375, 0.349, 0.4204, 0.9644, -0.2409, -0.1094, 0.8391, 0.4298, 0.3335, 0.8375, 0.349, 0.4204, 0.9644, -0.2409, -0.1094, 0.8375, 0.349, 0.4204, 0.9477, -0.2821, -0.1492, 0.8052, 0.4148, 0.4237, 0.9477, -0.2821, -0.1492, 0.8375, 0.349, 0.4204, 0.8375, 0.349, 0.4204, -0.07733, 0.6619, 0.7456, 0.8052, 0.4148, 0.4237, -0.1175, 0.8835, 0.4535, 0.8052, 0.4148, 0.4237, -0.07733, 0.6619, 0.7456, -0.8046, 0.5686, 0.1711, -0.1175, 0.8835, 0.4535, -0.07733, 0.6619, 0.7456, -0.91, -0.4035, 0.09536, -0.9158, -0.3147, 0.2495, -0.9719, -0.2354, -0.007109, 0.8776, -0.4754, -0.06224, 0.9935, -0.1035, -0.04687, 0.9176, -0.3418, 0.2031, 0.9538, -0.01924, -0.2998, 0.9935, -0.1035, -0.04687, 0.8776, -0.4754, -0.06224, 0.9538, -0.01924, -0.2998, 0.8776, -0.4754, -0.06224, 0.8201, -0.4137, -0.3953, 0.789, -0.3534, -0.5026, 0.9538, -0.01924, -0.2998, 0.8201, -0.4137, -0.3953, 0.8201, -0.4137, -0.3953, 0.2256, -0.697, -0.6806, 0.789, -0.3534, -0.5026, 0.2469, -0.786, -0.5669, 0.789, -0.3534, -0.5026, 0.2256, -0.697, -0.6806, -0.6557, -0.6111, -0.4434, 0.2469, -0.786, -0.5669, 0.2256, -0.697, -0.6806, 0.2469, -0.786, -0.5669, -0.6557, -0.6111, -0.4434, -0.6715, -0.5649, -0.4795, -0.6715, -0.5649, -0.4795, -0.6557, -0.6111, -0.4434, -0.992, -0.1137, -0.05549, -0.6715, -0.5649, -0.4795, -0.992, -0.1137, -0.05549, -0.9937, -0.03464, -0.1063, -0.9937, -0.03464, -0.1063, -0.992, -0.1137, -0.05549, -0.768, 0.4379, 0.4674, -0.9937, -0.03464, -0.1063, -0.768, 0.4379, 0.4674, -0.857, 0.4143, 0.3065, -0.768, 0.4379, 0.4674, -0.2165, 0.6682, 0.7118, -0.857, 0.4143, 0.3065, -0.1295, 0.809, 0.5733, -0.857, 0.4143, 0.3065, -0.2165, 0.6682, 0.7118, 0.8391, 0.4298, 0.3335, -0.1295, 0.809, 0.5733, -0.2165, 0.6682, 0.7118, 0.8191, 0.4214, 0.3891, -0.1295, 0.809, 0.5733, 0.8391, 0.4298, 0.3335, 0.9558, -0.2938, 0.01365, 0.8191, 0.4214, 0.3891, 0.8391, 0.4298, 0.3335, 0.9558, -0.2938, 0.01365, 0.8391, 0.4298, 0.3335, 0.9644, -0.2409, -0.1094, 0.2469, -0.786, -0.5669, 0.9311, -0.2476, -0.2679, 0.789, -0.3534, -0.5026, 0.9311, -0.2476, -0.2679, 0.9538, -0.01924, -0.2998, 0.789, -0.3534, -0.5026, 0.2469, -0.786, -0.5669, -0.6715, -0.5649, -0.4795, 0.2911, -0.7624, -0.5779, -0.6923, -0.6236, -0.3632, 0.3158, -0.8685, -0.382, 0.3334, -0.7816, -0.5272, -0.6923, -0.6236, -0.3632, 0.3334, -0.7816, -0.5272, -0.6824, -0.5562, -0.4743, -0.6824, -0.5562, -0.4743, 0.3334, -0.7816, -0.5272, 0.2911, -0.7624, -0.5779, -0.6824, -0.5562, -0.4743, 0.2911, -0.7624, -0.5779, -0.6715, -0.5649, -0.4795, -0.9899, -0.06477, -0.1264, -0.6824, -0.5562, -0.4743, -0.6715, -0.5649, -0.4795, -0.9899, -0.06477, -0.1264, -0.6715, -0.5649, -0.4795, -0.9937, -0.03464, -0.1063, -0.8755, 0.4112, 0.2536, -0.9899, -0.06477, -0.1264, -0.9937, -0.03464, -0.1063, -0.8755, 0.4112, 0.2536, -0.9937, -0.03464, -0.1063, -0.857, 0.4143, 0.3065, -0.1295, 0.809, 0.5733, -0.8755, 0.4112, 0.2536, -0.857, 0.4143, 0.3065, -0.1631, 0.8016, 0.5752, -0.8755, 0.4112, 0.2536, -0.1295, 0.809, 0.5733, 0.8191, 0.4214, 0.3891, -0.1631, 0.8016, 0.5752, -0.1295, 0.809, 0.5733, -0.1631, 0.8016, 0.5752, -0.898, 0.3394, 0.2799, -0.8755, 0.4112, 0.2536, -0.898, 0.3394, 0.2799, -0.9899, -0.06477, -0.1264, -0.8755, 0.4112, 0.2536, -0.898, 0.3394, 0.2799, -0.9844, -0.1695, -0.04833, -0.9899, -0.06477, -0.1264, -0.9844, -0.1695, -0.04833, -0.6824, -0.5562, -0.4743, -0.9899, -0.06477, -0.1264, -0.9844, -0.1695, -0.04833, -0.6923, -0.6236, -0.3632, -0.6824, -0.5562, -0.4743, 0.2108, -0.637, -0.7415, -0.1107, 0.9842, 0.1379, 0.4151, 0.3732, -0.8297, 0.09167, -0.9356, -0.3409, 0.2108, -0.637, -0.7415, 0.4151, 0.3732, -0.8297, -0.6773, -0.1259, 0.7248, 0.2108, -0.637, -0.7415, 0.09167, -0.9356, -0.3409, -0.6773, -0.1259, 0.7248, -0.3928, 0.851, 0.3487, 0.2108, -0.637, -0.7415, 0.2108, -0.637, -0.7415, -0.3928, 0.851, 0.3487, -0.1107, 0.9842, 0.1379, -0.3928, 0.851, 0.3487, -0.6773, -0.1259, 0.7248, -0.1107, 0.9842, 0.1379, -0.2635, 0.5678, 0.7798, 0.8075, 0.4406, 0.3922, -0.2546, 0.7584, 0.6, -0.2635, 0.5678, 0.7798, 0.7776, 0.3521, 0.521, 0.8075, 0.4406, 0.3922, 0.7776, 0.3521, 0.521, 0.9998, -0.01029, 0.01744, 0.8075, 0.4406, 0.3922, 0.7776, 0.3521, 0.521, -0.2635, 0.5678, 0.7798, -0.3023, 0.6911, 0.6565, -0.8703, 0.4082, 0.2758, -0.2549, 0.853, 0.4555, -0.8706, 0.4104, 0.2712, -0.8703, 0.4082, 0.2758, -0.2546, 0.7584, 0.6, -0.2549, 0.853, 0.4555, -0.2546, 0.7584, 0.6, 0.8039, 0.5173, 0.2936, -0.2549, 0.853, 0.4555, -0.2546, 0.7584, 0.6, 0.8075, 0.4406, 0.3922, 0.8039, 0.5173, 0.2936, 0.8075, 0.4406, 0.3922, 0.9989, -0.02731, 0.03764, 0.8039, 0.5173, 0.2936, 0.8075, 0.4406, 0.3922, 0.9998, -0.01029, 0.01744, 0.9989, -0.02731, 0.03764, 0.9998, -0.01029, 0.01744, 0.9752, -0.2149, -0.05349, 0.9989, -0.02731, 0.03764, -0.9346, 0.05146, 0.3519, -0.9586, 0.2155, 0.1861, -0.9479, 0.1864, 0.2583, -0.8706, 0.4104, 0.2712, -0.9479, 0.1864, 0.2583, -0.9586, 0.2155, 0.1861, -0.8706, 0.4104, 0.2712, -0.9586, 0.2155, 0.1861, -0.8703, 0.4082, 0.2758, -0.9586, 0.2155, 0.1861, -0.8724, 0.3159, 0.3731, -0.8703, 0.4082, 0.2758, -0.8724, 0.3159, 0.3731, -0.2546, 0.7584, 0.6, -0.8703, 0.4082, 0.2758, -0.8724, 0.3159, 0.3731, -0.2635, 0.5678, 0.7798, -0.2546, 0.7584, 0.6, 0.8423, -0.4805, 0.2441, 0.939, -0.3117, 0.1451, 0.961, -0.2765, -0.002257, 0.8423, -0.4805, 0.2441, 0.961, -0.2765, -0.002257, 0.9163, -0.3997, -0.02487, 0.9163, -0.3997, -0.02487, 0.961, -0.2765, -0.002257, 0.9752, -0.2149, -0.05349, 0.9163, -0.3997, -0.02487, 0.9752, -0.2149, -0.05349, 0.9606, -0.2529, -0.1151, 0.9998, -0.01029, 0.01744, 0.9606, -0.2529, -0.1151, 0.9752, -0.2149, -0.05349, 0.9892, -0.04127, 0.1406, 0.9606, -0.2529, -0.1151, 0.9998, -0.01029, 0.01744, 0.7776, 0.3521, 0.521, 0.9892, -0.04127, 0.1406, 0.9998, -0.01029, 0.01744, 0.7776, 0.3521, 0.521, 0.88, 0.2394, 0.4103, 0.9892, -0.04127, 0.1406, 0.7776, 0.3521, 0.521, -0.3023, 0.6911, 0.6565, 0.88, 0.2394, 0.4103, -0.3056, 0.841, 0.4465, 0.88, 0.2394, 0.4103, -0.3023, 0.6911, 0.6565, -0.3056, 0.841, 0.4465, 0.8649, 0.4401, 0.2414, 0.88, 0.2394, 0.4103, 0.8649, 0.4401, 0.2414, 0.8898, -0.4555, -0.02872, 0.88, 0.2394, 0.4103, 0.8649, 0.4401, 0.2414, 0.9067, -0.3603, -0.2194, 0.8898, -0.4555, -0.02872, 0.9067, -0.3603, -0.2194, 0.2277, -0.9546, -0.1921, 0.8898, -0.4555, -0.02872, 0.9067, -0.3603, -0.2194, 0.2089, -0.8533, -0.4778, 0.2277, -0.9546, -0.1921, 0.8898, -0.4555, -0.02872, 0.2277, -0.9546, -0.1921, 0.4388, -0.8937, 0.09382, 0.8898, -0.4555, -0.02872, 0.4388, -0.8937, 0.09382, 0.9084, -0.4179, -0.01068, 0.9084, -0.4179, -0.01068, 0.88, 0.2394, 0.4103, 0.8898, -0.4555, -0.02872, 0.9084, -0.4179, -0.01068, 0.9892, -0.04127, 0.1406, 0.88, 0.2394, 0.4103, 0.9892, -0.04127, 0.1406, 0.9084, -0.4179, -0.01068, 0.9606, -0.2529, -0.1151, 0.9084, -0.4179, -0.01068, 0.9163, -0.3997, -0.02487, 0.9606, -0.2529, -0.1151, 0.9084, -0.4179, -0.01068, 0.4388, -0.8937, 0.09382, 0.9163, -0.3997, -0.02487, 0.2603, -0.8364, 0.4823, 0.9163, -0.3997, -0.02487, 0.4388, -0.8937, 0.09382, 0.2603, -0.8364, 0.4823, 0.8423, -0.4805, 0.2441, 0.9163, -0.3997, -0.02487, 0.8423, -0.4805, 0.2441, 0.2603, -0.8364, 0.4823, 0.1412, -0.6074, 0.7817, 0.8423, -0.4805, 0.2441, 0.1412, -0.6074, 0.7817, 0.6883, -0.5125, 0.5135, 0.02472, -0.7975, 0.6029, 0.6883, -0.5125, 0.5135, 0.1412, -0.6074, 0.7817, 0.02472, -0.7975, 0.6029, 0.4843, -0.7115, 0.5091, 0.6883, -0.5125, 0.5135, 0.4843, -0.7115, 0.5091, 0.02472, -0.7975, 0.6029, -0.04685, -0.9983, 0.03409, 0.4843, -0.7115, 0.5091, -0.04685, -0.9983, 0.03409, 0.6239, -0.781, 0.02755, 0.6239, -0.781, 0.02755, -0.04685, -0.9983, 0.03409, -0.06111, -0.986, -0.1552, 0.6239, -0.781, 0.02755, -0.06111, -0.986, -0.1552, 0.6213, -0.7536, -0.2144, 0.924, -0.3682, 0.1029, 0.6239, -0.781, 0.02755, 0.6213, -0.7536, -0.2144, 0.4843, -0.7115, 0.5091, 0.6239, -0.781, 0.02755, 0.924, -0.3682, 0.1029, 0.4843, -0.7115, 0.5091, 0.924, -0.3682, 0.1029, 0.6883, -0.5125, 0.5135, 0.924, -0.3682, 0.1029, 0.8423, -0.4805, 0.2441, 0.6883, -0.5125, 0.5135, 0.924, -0.3682, 0.1029, 0.939, -0.3117, 0.1451, 0.8423, -0.4805, 0.2441, 0.1242, 0.8497, -0.5124, 0.1242, 0.8498, -0.5123, 0.1242, 0.8498, -0.5123, 0.1242, 0.8497, -0.5124, 0.1242, 0.8497, -0.5124, 0.1242, 0.8498, -0.5123, -0.006479, 0.4671, -0.8842, 0.01444, 0.5219, -0.8529, 0.01444, 0.5219, -0.8529, -0.006479, 0.4671, -0.8842, 0.01444, 0.5219, -0.8529, -0.006413, 0.4671, -0.8842, -0.006413, 0.4671, -0.8842, -0.04325, 0.3688, -0.9285, -0.006479, 0.4671, -0.8842, -0.006413, 0.4671, -0.8842, -0.04326, 0.3688, -0.9285, -0.04325, 0.3688, -0.9285, -0.04325, 0.3688, -0.9285, -0.04326, 0.3688, -0.9285, -0.05906, 0.3266, -0.9433, -0.04325, 0.3688, -0.9285, -0.05906, 0.3266, -0.9433, -0.05907, 0.3266, -0.9433, 0.7528, -0.6513, 0.09495, 0.8776, -0.4754, -0.06224, 0.819, -0.465, 0.3362, -0.992, -0.1137, -0.05549, -0.5952, -0.5498, -0.5861, -0.9155, -0.2086, -0.3439, -0.992, -0.1137, -0.05549, -0.6557, -0.6111, -0.4434, -0.5952, -0.5498, -0.5861, -0.6557, -0.6111, -0.4434, 0.2256, -0.697, -0.6806, -0.5952, -0.5498, -0.5861, 0.2363, -0.8187, -0.5233, -0.5952, -0.5498, -0.5861, 0.2256, -0.697, -0.6806, 0.8201, -0.4137, -0.3953, 0.2363, -0.8187, -0.5233, 0.2256, -0.697, -0.6806, 0.2363, -0.8187, -0.5233, 0.8201, -0.4137, -0.3953, 0.8776, -0.4754, -0.06224, 0.2363, -0.8187, -0.5233, 0.8776, -0.4754, -0.06224, 0.3144, -0.9305, -0.188, 0.7528, -0.6513, 0.09495, 0.3144, -0.9305, -0.188, 0.8776, -0.4754, -0.06224, 0.3144, -0.9305, -0.188, 0.7528, -0.6513, 0.09495, 0.2247, -0.9226, 0.3135, 0.2247, -0.9226, 0.3135, 0.7528, -0.6513, 0.09495, 0.819, -0.465, 0.3362, 0.2247, -0.9226, 0.3135, 0.819, -0.465, 0.3362, 0.2822, -0.7102, 0.645, -0.6085, -0.7393, 0.2883, 0.2247, -0.9226, 0.3135, 0.2822, -0.7102, 0.645, -0.6085, -0.7393, 0.2883, 0.2822, -0.7102, 0.645, -0.5604, -0.5955, 0.5756, -0.91, -0.4035, 0.09536, -0.6085, -0.7393, 0.2883, -0.5604, -0.5955, 0.5756, -0.91, -0.4035, 0.09536, -0.5604, -0.5955, 0.5756, -0.9158, -0.3147, 0.2495, -0.9444, -0.1775, -0.2769, -0.9719, -0.2354, -0.007109, -0.9874, 0.0945, 0.1269, -0.9444, -0.1775, -0.2769, -0.6969, -0.7065, -0.1237, -0.9719, -0.2354, -0.007109, -0.9719, -0.2354, -0.007109, -0.6969, -0.7065, -0.1237, -0.91, -0.4035, 0.09536, -0.91, -0.4035, 0.09536, -0.6969, -0.7065, -0.1237, -0.6085, -0.7393, 0.2883, -0.6969, -0.7065, -0.1237, 0.2247, -0.9226, 0.3135, -0.6085, -0.7393, 0.2883, -0.6969, -0.7065, -0.1237, 0.3144, -0.9305, -0.188, 0.2247, -0.9226, 0.3135, -0.6157, -0.6423, -0.4564, 0.3144, -0.9305, -0.188, -0.6969, -0.7065, -0.1237, -0.6157, -0.6423, -0.4564, 0.2363, -0.8187, -0.5233, 0.3144, -0.9305, -0.188, 0.2363, -0.8187, -0.5233, -0.6157, -0.6423, -0.4564, -0.5952, -0.5498, -0.5861, -0.6157, -0.6423, -0.4564, -0.9155, -0.2086, -0.3439, -0.5952, -0.5498, -0.5861, -0.6157, -0.6423, -0.4564, -0.9444, -0.1775, -0.2769, -0.9155, -0.2086, -0.3439, -0.9444, -0.1775, -0.2769, -0.6157, -0.6423, -0.4564, -0.6969, -0.7065, -0.1237, 0.01444, 0.5219, -0.8529, 0.01444, 0.5219, -0.8529, 0.01444, 0.5219, -0.8529, 0.01444, 0.5219, -0.8529, 0.01444, 0.5219, -0.8529, 0.01444, 0.5219, -0.8529, 0.01444, 0.5219, -0.8529, 0.01444, 0.5219, -0.8529, 0.01444, 0.5219, -0.8529, 0.01444, 0.5219, -0.8529, 0.01444, 0.5219, -0.8529, 0.01444, 0.5219, -0.8529, 0.09475, -0.3248, 0.941, -0.3264, 0.094, 0.9405, 0.09474, -0.3248, 0.941, 0.09475, -0.3248, 0.941, -0.3706, 0.3744, 0.85, -0.3264, 0.094, 0.9405, 0.09475, -0.3248, 0.941, -0.03069, 0.5711, 0.8203, -0.3706, 0.3744, 0.85, 0.09475, -0.3248, 0.941, 0.4361, 0.4868, 0.7569, -0.03069, 0.5711, 0.8203, 0.09475, -0.3248, 0.941, 0.7319, 0.1284, 0.6692, 0.4361, 0.4868, 0.7569, -0.3264, 0.094, 0.9405, -0.3706, 0.3744, 0.85, -0.511, 0.6331, 0.5814, -0.3706, 0.3744, 0.85, -0.08676, 0.8615, 0.5002, -0.511, 0.6331, 0.5814, -0.3706, 0.3744, 0.85, -0.03069, 0.5711, 0.8203, -0.08676, 0.8615, 0.5002, -0.03069, 0.5711, 0.8203, 0.482, 0.7636, 0.4296, -0.08676, 0.8615, 0.5002, -0.03069, 0.5711, 0.8203, 0.4361, 0.4868, 0.7569, 0.482, 0.7636, 0.4296, 0.4361, 0.4868, 0.7569, 0.8747, 0.3318, 0.3533, 0.482, 0.7636, 0.4296, 0.4361, 0.4868, 0.7569, 0.7319, 0.1284, 0.6692, 0.8747, 0.3318, 0.3533, 0.7319, 0.1284, 0.6692, 0.6447, -0.1618, 0.7471, 0.8747, 0.3318, 0.3533, 0.09475, -0.3248, 0.941, 0.6447, -0.1618, 0.7471, 0.7319, 0.1284, 0.6692, 0.09475, -0.3248, 0.941, 0.09475, -0.3248, 0.941, 0.6447, -0.1618, 0.7471, -0.9149, -0.03562, 0.4021, -0.9826, -0.05927, 0.1759, -0.9725, 0.1071, 0.2069, -0.9725, 0.1071, 0.2069, -0.9826, -0.05927, 0.1759, -0.9502, 0.1697, 0.2612, -0.9877, -0.1056, 0.115, -0.9502, 0.1697, 0.2612, -0.9826, -0.05927, 0.1759, -0.9877, -0.1056, 0.115, -0.9201, 0.229, 0.3178, -0.9502, 0.1697, 0.2612, -0.9978, -0.04715, -0.04569, -0.93, 0.3343, 0.1525, -0.9201, 0.229, 0.3178, -0.9978, -0.04715, -0.04569, -0.9201, 0.229, 0.3178, -0.9877, -0.1056, 0.115, -0.7221, -0.6111, -0.3244, -0.9978, -0.04715, -0.04569, -0.9877, -0.1056, 0.115, -0.7221, -0.6111, -0.3244, -0.9877, -0.1056, 0.115, -0.7384, -0.6714, -0.06284, -0.7384, -0.6714, -0.06284, -0.9877, -0.1056, 0.115, -0.9826, -0.05927, 0.1759, -0.7384, -0.6714, -0.06284, -0.9826, -0.05927, 0.1759, -0.7007, -0.673, 0.2368, -0.9149, -0.03562, 0.4021, -0.7007, -0.673, 0.2368, -0.9826, -0.05927, 0.1759, -0.9149, -0.03562, 0.4021, -0.5982, -0.6008, 0.5302, -0.7007, -0.673, 0.2368, -0.5982, -0.6008, 0.5302, -0.9149, -0.03562, 0.4021, -0.7279, -0.1345, 0.6723, -0.5982, -0.6008, 0.5302, -0.7279, -0.1345, 0.6723, -0.3068, -0.4694, 0.828, -0.693, -0.3746, 0.616, -0.3068, -0.4694, 0.828, -0.7279, -0.1345, 0.6723, -0.693, -0.3746, 0.616, -0.348, -0.6764, 0.6491, -0.3068, -0.4694, 0.828, -0.348, -0.6764, 0.6491, 0.1412, -0.6074, 0.7817, -0.3068, -0.4694, 0.828, -0.348, -0.6764, 0.6491, 0.02472, -0.7975, 0.6029, 0.1412, -0.6074, 0.7817, 0.2603, -0.8364, 0.4823, -0.3068, -0.4694, 0.828, 0.1412, -0.6074, 0.7817, 0.2603, -0.8364, 0.4823, -0.5982, -0.6008, 0.5302, -0.3068, -0.4694, 0.828, -0.5982, -0.6008, 0.5302, 0.2603, -0.8364, 0.4823, 0.4388, -0.8937, 0.09382, -0.5982, -0.6008, 0.5302, 0.4388, -0.8937, 0.09382, -0.7007, -0.673, 0.2368, 0.2277, -0.9546, -0.1921, -0.7007, -0.673, 0.2368, 0.4388, -0.8937, 0.09382, 0.2277, -0.9546, -0.1921, -0.7384, -0.6714, -0.06284, -0.7007, -0.673, 0.2368, 0.2089, -0.8533, -0.4778, -0.7384, -0.6714, -0.06284, 0.2277, -0.9546, -0.1921, 0.2089, -0.8533, -0.4778, -0.7221, -0.6111, -0.3244, -0.7384, -0.6714, -0.06284, -0.93, 0.3343, 0.1525, -0.3056, 0.841, 0.4465, -0.3023, 0.6911, 0.6565, -0.93, 0.3343, 0.1525, -0.3023, 0.6911, 0.6565, -0.9201, 0.229, 0.3178, -0.2635, 0.5678, 0.7798, -0.9201, 0.229, 0.3178, -0.3023, 0.6911, 0.6565, -0.2635, 0.5678, 0.7798, -0.8724, 0.3159, 0.3731, -0.9201, 0.229, 0.3178, -0.8724, 0.3159, 0.3731, -0.9502, 0.1697, 0.2612, -0.9201, 0.229, 0.3178, -0.9586, 0.2155, 0.1861, -0.9502, 0.1697, 0.2612, -0.8724, 0.3159, 0.3731, -0.9725, 0.1071, 0.2069, -0.9502, 0.1697, 0.2612, -0.9586, 0.2155, 0.1861, -0.9346, 0.05146, 0.3519, -0.9725, 0.1071, 0.2069, -0.9586, 0.2155, 0.1861, -0.9346, 0.05146, 0.3519, -0.9149, -0.03562, 0.4021, -0.9725, 0.1071, 0.2069, -0.9346, 0.05146, 0.3519, -0.8784, 0.06778, 0.4731, -0.9149, -0.03562, 0.4021, -0.8784, 0.06778, 0.4731, -0.7279, -0.1345, 0.6723, -0.9149, -0.03562, 0.4021, -0.8784, 0.06778, 0.4731, -0.9482, 0.07196, 0.3094, -0.7279, -0.1345, 0.6723, -0.9482, 0.07196, 0.3094, -0.693, -0.3746, 0.616, -0.7279, -0.1345, 0.6723, -0.9482, 0.07196, 0.3094, -0.9475, -0.2817, 0.1515, -0.693, -0.3746, 0.616, -0.348, -0.6764, 0.6491, -0.693, -0.3746, 0.616, -0.9475, -0.2817, 0.1515, -0.348, -0.6764, 0.6491, -0.9475, -0.2817, 0.1515, -0.56, -0.8248, 0.07775, 0.02472, -0.7975, 0.6029, -0.348, -0.6764, 0.6491, -0.56, -0.8248, 0.07775, 0.02472, -0.7975, 0.6029, -0.56, -0.8248, 0.07775, -0.04685, -0.9983, 0.03409, -0.04685, -0.9983, 0.03409, -0.56, -0.8248, 0.07775, -0.6036, -0.782, -0.155, -0.04685, -0.9983, 0.03409, -0.6036, -0.782, -0.155, -0.06111, -0.986, -0.1552, -0.56, -0.8248, 0.07775, -0.9706, -0.2106, -0.1163, -0.6036, -0.782, -0.155, -0.56, -0.8248, 0.07775, -0.9475, -0.2817, 0.1515, -0.9706, -0.2106, -0.1163, -0.9475, -0.2817, 0.1515, -0.9482, 0.07196, 0.3094, -0.9706, -0.2106, -0.1163, -0.2401, -0.8162, -0.5256, -0.2401, -0.8161, -0.5256, -0.2401, -0.8161, -0.5256, -0.2401, -0.8162, -0.5256, -0.2401, -0.8161, -0.5256, -0.2401, -0.8161, -0.5256, 0.002421, -0.7109, 0.7033, -0.2197, -0.6188, 0.7542, 0.002437, -0.711, 0.7032, 0.002421, -0.7109, 0.7033, -0.2198, -0.6188, 0.7542, -0.2197, -0.6188, 0.7542, -0.2198, -0.6188, 0.7542, -0.4456, -0.4255, 0.7877, -0.2197, -0.6188, 0.7542, -0.2198, -0.6188, 0.7542, -0.4456, -0.4255, 0.7877, -0.4456, -0.4255, 0.7877, -0.5486, -0.2328, 0.803, -0.4456, -0.4255, 0.7877, -0.4456, -0.4255, 0.7877, -0.5486, -0.2328, 0.803, -0.4456, -0.4255, 0.7877, -0.5486, -0.2328, 0.803, -0.5855, -0.1876, 0.7887, -0.5486, -0.2328, 0.803, -0.5486, -0.2328, 0.803, -0.5855, -0.1876, 0.7887, -0.5855, -0.1876, 0.7887, -0.5486, -0.2328, 0.803, -0.5855, -0.1876, 0.7887, -0.5855, -0.1876, 0.7887, -0.5995, -0.2087, 0.7727, 0.05395, 0.5681, -0.8212, 0.05395, 0.5681, -0.8212, 0.04879, 0.6186, -0.7842, 0.06749, 0.5867, -0.807, 0.05395, 0.5681, -0.8212, 0.05395, 0.5681, -0.8212, 0.06749, 0.5867, -0.807, 0.06748, 0.5866, -0.807, 0.05395, 0.5681, -0.8212, 0.07557, 0.6535, -0.7532, 0.06748, 0.5866, -0.807, 0.06749, 0.5867, -0.807, 0.07557, 0.6535, -0.7532, 0.07562, 0.6535, -0.7531, 0.06748, 0.5866, -0.807, -0.02245, -0.8927, -0.45, 0.6538, -0.659, -0.372, -0.02246, -0.8927, -0.45, -0.02245, -0.8927, -0.45, 0.6537, -0.659, -0.3721, 0.6538, -0.659, -0.372, 0.6537, -0.659, -0.3721, 0.963, -0.2273, -0.1451, 0.6538, -0.659, -0.372, 0.6537, -0.659, -0.3721, 0.9629, -0.2274, -0.1451, 0.963, -0.2273, -0.1451, 0.9629, -0.2274, -0.1451, 0.9986, -0.052, -0.01269, 0.963, -0.2273, -0.1451, 0.9629, -0.2274, -0.1451, 0.9986, -0.05198, -0.01269, 0.9986, -0.052, -0.01269, 0.9986, -0.052, -0.01269, 0.9986, -0.05198, -0.01269, 0.9991, 0.0142, 0.0403, -0.36, -0.3284, 0.8732, -0.36, -0.3284, 0.8733, -0.3773, -0.4486, 0.8102, -0.36, -0.3284, 0.8732, -0.08469, -0.1766, 0.9806, -0.36, -0.3284, 0.8733, -0.36, -0.3284, 0.8732, -0.08474, -0.1766, 0.9806, -0.08469, -0.1766, 0.9806, -0.08474, -0.1766, 0.9806, 0.2596, -0.2912, 0.9208, -0.08469, -0.1766, 0.9806, -0.08474, -0.1766, 0.9806, 0.2596, -0.2912, 0.9208, 0.2596, -0.2912, 0.9208, 0.2596, -0.2912, 0.9208, 0.3258, -0.5237, 0.7871, 0.2596, -0.2912, 0.9208, 0.2596, -0.2912, 0.9208, 0.3257, -0.5237, 0.7871, 0.3258, -0.5237, 0.7871, 0.3257, -0.5237, 0.7871, 0.3098, -0.6087, 0.7304, 0.3258, -0.5237, 0.7871, 0.941, -0.2778, -0.193, 0.941, -0.2778, -0.193, 0.9977, -0.05674, -0.03745, 0.941, -0.2778, -0.193, 0.9977, -0.05674, -0.03745, 0.9977, -0.05671, -0.03748, 0.9977, -0.05674, -0.03745, 0.7679, 0.5444, 0.3375, 0.9977, -0.05671, -0.03748, 0.9977, -0.05674, -0.03745, 0.768, 0.5443, 0.3375, 0.7679, 0.5444, 0.3375, 0.768, 0.5443, 0.3375, -0.205, 0.8302, 0.5184, 0.7679, 0.5444, 0.3375, 0.768, 0.5443, 0.3375, -0.205, 0.8302, 0.5184, -0.205, 0.8302, 0.5184, -0.205, 0.8302, 0.5184, -0.8913, 0.3771, 0.2517, -0.205, 0.8302, 0.5184, -0.205, 0.8302, 0.5184, -0.8913, 0.3771, 0.2517, -0.8913, 0.3771, 0.2517, -0.8913, 0.3771, 0.2517, -0.9852, 0.1403, 0.09873, -0.8913, 0.3771, 0.2517, -0.8913, 0.3771, 0.2517, -0.9852, 0.1403, 0.09872, -0.9852, 0.1403, 0.09873, 0.2303, -0.6465, 0.7274, 0.002421, -0.7109, 0.7033, 0.002437, -0.711, 0.7032, 0.2303, -0.6465, 0.7274, 0.002437, -0.711, 0.7032, 0.2303, -0.6465, 0.7274, 0.4199, -0.5118, 0.7495, 0.2303, -0.6465, 0.7274, 0.2303, -0.6465, 0.7274, 0.4199, -0.5118, 0.7495, 0.2303, -0.6465, 0.7274, 0.4199, -0.5118, 0.7495, 0.513, -0.4416, 0.7361, 0.4199, -0.5118, 0.7495, 0.4199, -0.5118, 0.7495, 0.513, -0.4416, 0.7361, 0.513, -0.4416, 0.7361, 0.4199, -0.5118, 0.7495, 0.513, -0.4416, 0.7361, 0.513, -0.4416, 0.7361, 0.5569, -0.393, 0.7317, -0.6137, -0.7259, -0.3106, -0.02245, -0.8927, -0.45, -0.02246, -0.8927, -0.45, -0.6137, -0.7259, -0.3106, -0.02246, -0.8927, -0.45, -0.6137, -0.7259, -0.3105, -0.9733, -0.2258, -0.04195, -0.6137, -0.7259, -0.3106, -0.6137, -0.7259, -0.3105, -0.9733, -0.2258, -0.04195, -0.6137, -0.7259, -0.3105, -0.9733, -0.2259, -0.04195, -0.9703, 0.1538, 0.1869, -0.9733, -0.2258, -0.04195, -0.9733, -0.2259, -0.04195, -0.9703, 0.1538, 0.1869, -0.9733, -0.2259, -0.04195, -0.9703, 0.1538, 0.1869, -0.8978, 0.2413, 0.3684, -0.9703, 0.1538, 0.1869, -0.9703, 0.1538, 0.1869, -0.8978, 0.2413, 0.3684, -0.8978, 0.2413, 0.3684, -0.9703, 0.1538, 0.1869, -0.8978, 0.2413, 0.3684, -0.8978, 0.2413, 0.3684, -0.8558, 0.2526, 0.4515])] * 3)])
me_engineergib001_physics = bpy.data.meshes.new('engineergib001_physics')
me_engineergib001_physics.from_pydata([(-4.932, -8.594, 22.4), (-4.918, -7.991, 20.27), (-3.684, -7.901, 23.9), (-4.922, -8.714, 24.71), (-7.342, -7.894, 22.39), (-8.827, -1.221, 2.021), (-9.577, 0.11, 1.806), (-8.845, -0.9178, 1.397), (-7.298, -1.347, 1.159), (-7.287, -1.652, 1.792), (-7.242, -8.041, 24.73), (-8.189, -6.217, 24.49), (-8.558, -5.254, 22.77), (-2.923, 5.545, 13.18), (-2.854, -1.977, 24.36), (-2.434, -4.983, 23.39), (-2.477, 2.361, 11.28), (-3.433, -7.229, 24.12), (-2.924, -6.69, 22.73), (-2.67, -1.883, 16.22), (-4.873, -8.343, 25.16), (-7.195, -7.679, 25.14), (-5.938, -1.425, 24.95), (-8.031, -2.603, 24.87), (-8.322, -4.648, 24.6), (-6.06, -0.969, 1.205), (-9.304, 2.406, 2.821), (-6.715, 9.002, 6.901), (-3.59, 8.219, 6.475), (-5.028, 1.226, 2.172), (-5.42, 10.17, 7.639), (-3.916, 9.64, 7.339), (-3.285, -6.198, 20.35), (-7.753, 1.261, 20.5), (-5.821, 2.675, 19.61), (-5.964, 6.637, 13.85), (-9.376, 1.461, 18.97), (-8.585, -3.94, 23.2)], [], [(0, 1, 2), (2, 3, 0), (4, 1, 0), (0, 3, 4), (5, 4, 6), (7, 5, 6), (5, 8, 9), (7, 8, 5), (5, 9, 4), (4, 10, 11), (4, 11, 12), (6, 4, 12), (4, 3, 10), (9, 1, 4), (13, 14, 15), (15, 16, 13), (17, 18, 15), (15, 14, 17), (19, 16, 15), (18, 19, 15), (10, 20, 21), (10, 3, 20), (10, 21, 11), (21, 22, 23), (20, 22, 21), (23, 24, 21), (21, 24, 11), (25, 1, 9), (9, 8, 25), (26, 27, 28), (26, 28, 29), (28, 27, 30), (28, 30, 31), (29, 25, 26), (28, 16, 29), (19, 25, 29), (29, 16, 19), (17, 2, 18), (17, 20, 2), (14, 20, 17), (2, 1, 18), (1, 32, 18), (18, 32, 19), (7, 6, 25), (7, 25, 8), (33, 34, 35), (34, 33, 22), (34, 14, 35), (14, 34, 22), (14, 13, 35), (13, 31, 35), (28, 31, 13), (13, 16, 28), (19, 32, 25), (20, 3, 2), (12, 11, 24), (6, 12, 36), (26, 6, 36), (25, 6, 26), (37, 12, 24), (12, 37, 36), (37, 24, 36), (14, 22, 20), (25, 32, 1), (33, 23, 22), (23, 33, 36), (24, 23, 36), (33, 35, 36), (27, 26, 36), (27, 36, 30), (35, 31, 30), (36, 35, 30)])
me_engineergib001_physics.polygons.foreach_set('use_smooth', [True] * 72)
_uv = me_engineergib001_physics.uv_layers.new(name='UVMap')
_uv.uv.foreach_set('vector', [0.0, 0.0, 0.0, 0.0, 0.0, 0.0, 0.0, 0.0, 0.0, 0.0, 0.0, 0.0, 0.0, 0.0, 0.0, 0.0, 0.0, 0.0, 0.0, 0.0, 0.0, 0.0, 0.0, 0.0, 0.0, 0.0, 0.0, 0.0, 0.0, 0.0, 0.0, 0.0, 0.0, 0.0, 0.0, 0.0, 0.0, 0.0, 0.0, 0.0, 0.0, 0.0, 0.0, 0.0, 0.0, 0.0, 0.0, 0.0, 0.0, 0.0, 0.0, 0.0, 0.0, 0.0, 0.0, 0.0, 0.0, 0.0, 0.0, 0.0, 0.0, 0.0, 0.0, 0.0, 0.0, 0.0, 0.0, 0.0, 0.0, 0.0, 0.0, 0.0, 0.0, 0.0, 0.0, 0.0, 0.0, 0.0, 0.0, 0.0, 0.0, 0.0, 0.0, 0.0, 0.0, 0.0, 0.0, 0.0, 0.0, 0.0, 0.0, 0.0, 0.0, 0.0, 0.0, 0.0, 0.0, 0.0, 0.0, 0.0, 0.0, 0.0, 0.0, 0.0, 0.0, 0.0, 0.0, 0.0, 0.0, 0.0, 0.0, 0.0, 0.0, 0.0, 0.0, 0.0, 0.0, 0.0, 0.0, 0.0, 0.0, 0.0, 0.0, 0.0, 0.0, 0.0, 0.0, 0.0, 0.0, 0.0, 0.0, 0.0, 0.0, 0.0, 0.0, 0.0, 0.0, 0.0, 0.0, 0.0, 0.0, 0.0, 0.0, 0.0, 0.0, 0.0, 0.0, 0.0, 0.0, 0.0, 0.0, 0.0, 0.0, 0.0, 0.0, 0.0, 0.0, 0.0, 0.0, 0.0, 0.0, 0.0, 0.0, 0.0, 0.0, 0.0, 0.0, 0.0, 0.0, 0.0, 0.0, 0.0, 0.0, 0.0, 0.0, 0.0, 0.0, 0.0, 0.0, 0.0, 0.0, 0.0, 0.0, 0.0, 0.0, 0.0, 0.0, 0.0, 0.0, 0.0, 0.0, 0.0, 0.0, 0.0, 0.0, 0.0, 0.0, 0.0, 0.0, 0.0, 0.0, 0.0, 0.0, 0.0, 0.0, 0.0, 0.0, 0.0, 0.0, 0.0, 0.0, 0.0, 0.0, 0.0, 0.0, 0.0, 0.0, 0.0, 0.0, 0.0, 0.0, 0.0, 0.0, 0.0, 0.0, 0.0, 0.0, 0.0, 0.0, 0.0, 0.0, 0.0, 0.0, 0.0, 0.0, 0.0, 0.0, 0.0, 0.0, 0.0, 0.0, 0.0, 0.0, 0.0, 0.0, 0.0, 0.0, 0.0, 0.0, 0.0, 0.0, 0.0, 0.0, 0.0, 0.0, 0.0, 0.0, 0.0, 0.0, 0.0, 0.0, 0.0, 0.0, 0.0, 0.0, 0.0, 0.0, 0.0, 0.0, 0.0, 0.0, 0.0, 0.0, 0.0, 0.0, 0.0, 0.0, 0.0, 0.0, 0.0, 0.0, 0.0, 0.0, 0.0, 0.0, 0.0, 0.0, 0.0, 0.0, 0.0, 0.0, 0.0, 0.0, 0.0, 0.0, 0.0, 0.0, 0.0, 0.0, 0.0, 0.0, 0.0, 0.0, 0.0, 0.0, 0.0, 0.0, 0.0, 0.0, 0.0, 0.0, 0.0, 0.0, 0.0, 0.0, 0.0, 0.0, 0.0, 0.0, 0.0, 0.0, 0.0, 0.0, 0.0, 0.0, 0.0, 0.0, 0.0, 0.0, 0.0, 0.0, 0.0, 0.0, 0.0, 0.0, 0.0, 0.0, 0.0, 0.0, 0.0, 0.0, 0.0, 0.0, 0.0, 0.0, 0.0, 0.0, 0.0, 0.0, 0.0, 0.0, 0.0, 0.0, 0.0, 0.0, 0.0, 0.0, 0.0, 0.0, 0.0, 0.0, 0.0, 0.0, 0.0, 0.0, 0.0, 0.0, 0.0, 0.0, 0.0, 0.0, 0.0, 0.0, 0.0, 0.0, 0.0, 0.0, 0.0, 0.0, 0.0, 0.0, 0.0, 0.0, 0.0, 0.0, 0.0, 0.0, 0.0, 0.0, 0.0, 0.0, 0.0, 0.0, 0.0, 0.0, 0.0, 0.0, 0.0, 0.0, 0.0, 0.0, 0.0, 0.0, 0.0, 0.0, 0.0, 0.0, 0.0, 0.0, 0.0, 0.0, 0.0, 0.0, 0.0, 0.0, 0.0, 0.0, 0.0, 0.0, 0.0, 0.0, 0.0, 0.0, 0.0, 0.0, 0.0, 0.0, 0.0, 0.0, 0.0, 0.0, 0.0])
me_engineergib001_physics.materials.append(mat_phy)
me_engineergib001_physics.use_remesh_fix_poles = True
me_engineergib001_physics.use_remesh_preserve_attributes = False
me_engineergib001_physics.use_mirror_vertex_groups = False
me_engineergib001_physics.update()
me_engineergib001_physics.normals_split_custom_set([tuple(v) for v in zip(*[iter([0.985, 0.1601, 0.06451, 0.9026, 0.3223, 0.2852, 0.7076, 0.06282, 0.7038, 0.7076, 0.06282, 0.7038, 0.997, -0.03829, -0.06708, 0.985, 0.1601, 0.06451, 0.7475, 0.1768, -0.6403, 0.9026, 0.3223, 0.2852, 0.985, 0.1601, 0.06451, 0.985, 0.1601, 0.06451, 0.997, -0.03829, -0.06708, 0.7475, 0.1768, -0.6403, 0.776, 0.2181, -0.5918, 0.7475, 0.1768, -0.6403, 0.1834, 0.06356, -0.981, 0.01446, 0.9594, -0.2816, 0.776, 0.2181, -0.5918, 0.1834, 0.06356, -0.981, 0.776, 0.2181, -0.5918, 0.6906, 0.7083, -0.146, 0.9404, 0.3068, -0.1465, 0.01446, 0.9594, -0.2816, 0.6906, 0.7083, -0.146, 0.776, 0.2181, -0.5918, 0.776, 0.2181, -0.5918, 0.9404, 0.3068, -0.1465, 0.7475, 0.1768, -0.6403, 0.7475, 0.1768, -0.6403, 0.8006, -0.1568, -0.5783, 0.3497, -0.1388, -0.9265, 0.7475, 0.1768, -0.6403, 0.3497, -0.1388, -0.9265, 0.2113, -0.0004999, -0.9774, 0.1834, 0.06356, -0.981, 0.7475, 0.1768, -0.6403, 0.2113, -0.0004999, -0.9774, 0.7475, 0.1768, -0.6403, 0.997, -0.03829, -0.06708, 0.8006, -0.1568, -0.5783, 0.9404, 0.3068, -0.1465, 0.9026, 0.3223, 0.2852, 0.7475, 0.1768, -0.6403, -0.3937, -0.2216, 0.8921, -0.517, -0.5884, 0.6217, -0.02041, -0.05475, 0.9983, -0.02041, -0.05475, 0.9983, 0.04668, 0.1316, 0.9902, -0.3937, -0.2216, 0.8921, 0.187, -0.6287, 0.7549, 0.4068, 0.15, 0.9011, -0.02041, -0.05475, 0.9983, -0.02041, -0.05475, 0.9983, -0.517, -0.5884, 0.6217, 0.187, -0.6287, 0.7549, 0.3082, 0.2077, 0.9284, 0.04668, 0.1316, 0.9902, -0.02041, -0.05475, 0.9983, 0.4068, 0.15, 0.9011, 0.3082, 0.2077, 0.9284, -0.02041, -0.05475, 0.9983, 0.8006, -0.1568, -0.5783, 0.04972, -0.9718, 0.2303, 0.02059, -0.9888, -0.148, 0.8006, -0.1568, -0.5783, 0.997, -0.03829, -0.06708, 0.04972, -0.9718, 0.2303, 0.8006, -0.1568, -0.5783, 0.02059, -0.9888, -0.148, 0.3497, -0.1388, -0.9265, 0.02059, -0.9888, -0.148, -0.4477, -0.8942, -0.006492, -0.4009, -0.7158, -0.5718, 0.04972, -0.9718, 0.2303, -0.4477, -0.8942, -0.006492, 0.02059, -0.9888, -0.148, -0.4009, -0.7158, -0.5718, -0.02141, -0.3658, -0.9304, 0.02059, -0.9888, -0.148, 0.02059, -0.9888, -0.148, -0.02141, -0.3658, -0.9304, 0.3497, -0.1388, -0.9265, 0.4661, 0.3994, 0.7895, 0.9026, 0.3223, 0.2852, 0.9404, 0.3068, -0.1465, 0.9404, 0.3068, -0.1465, 0.6906, 0.7083, -0.146, 0.4661, 0.3994, 0.7895, -0.4735, 0.3814, -0.7939, -0.5041, 0.1232, -0.8548, -0.3186, 0.5903, 0.7416, -0.4735, 0.3814, -0.7939, -0.3186, 0.5903, 0.7416, 0.02898, 0.4912, 0.8706, -0.3186, 0.5903, 0.7416, -0.5041, 0.1232, -0.8548, -0.8321, -0.2513, -0.4945, -0.3186, 0.5903, 0.7416, -0.8321, -0.2513, -0.4945, -0.7314, -0.3461, 0.5876, 0.02898, 0.4912, 0.8706, 0.4661, 0.3994, 0.7895, -0.4735, 0.3814, -0.7939, -0.3186, 0.5903, 0.7416, 0.04668, 0.1316, 0.9902, 0.02898, 0.4912, 0.8706, 0.3082, 0.2077, 0.9284, 0.4661, 0.3994, 0.7895, 0.02898, 0.4912, 0.8706, 0.02898, 0.4912, 0.8706, 0.04668, 0.1316, 0.9902, 0.3082, 0.2077, 0.9284, 0.187, -0.6287, 0.7549, 0.7076, 0.06282, 0.7038, 0.4068, 0.15, 0.9011, 0.187, -0.6287, 0.7549, 0.04972, -0.9718, 0.2303, 0.7076, 0.06282, 0.7038, -0.517, -0.5884, 0.6217, 0.04972, -0.9718, 0.2303, 0.187, -0.6287, 0.7549, 0.7076, 0.06282, 0.7038, 0.9026, 0.3223, 0.2852, 0.4068, 0.15, 0.9011, 0.9026, 0.3223, 0.2852, 0.4758, 0.2493, 0.8435, 0.4068, 0.15, 0.9011, 0.4068, 0.15, 0.9011, 0.4758, 0.2493, 0.8435, 0.3082, 0.2077, 0.9284, 0.01446, 0.9594, -0.2816, 0.1834, 0.06356, -0.981, 0.4661, 0.3994, 0.7895, 0.01446, 0.9594, -0.2816, 0.4661, 0.3994, 0.7895, 0.6906, 0.7083, -0.146, -0.7427, -0.5573, -0.3713, -0.8071, -0.5861, 0.07129, -0.8405, -0.534, 0.09144, -0.8071, -0.5861, 0.07129, -0.7427, -0.5573, -0.3713, -0.4477, -0.8942, -0.006492, -0.8071, -0.5861, 0.07129, -0.517, -0.5884, 0.6217, -0.8405, -0.534, 0.09144, -0.517, -0.5884, 0.6217, -0.8071, -0.5861, 0.07129, -0.4477, -0.8942, -0.006492, -0.517, -0.5884, 0.6217, -0.3937, -0.2216, 0.8921, -0.8405, -0.534, 0.09144, -0.3937, -0.2216, 0.8921, -0.7314, -0.3461, 0.5876, -0.8405, -0.534, 0.09144, -0.3186, 0.5903, 0.7416, -0.7314, -0.3461, 0.5876, -0.3937, -0.2216, 0.8921, -0.3937, -0.2216, 0.8921, 0.04668, 0.1316, 0.9902, -0.3186, 0.5903, 0.7416, 0.3082, 0.2077, 0.9284, 0.4758, 0.2493, 0.8435, 0.4661, 0.3994, 0.7895, 0.04972, -0.9718, 0.2303, 0.997, -0.03829, -0.06708, 0.7076, 0.06282, 0.7038, 0.2113, -0.0004999, -0.9774, 0.3497, -0.1388, -0.9265, -0.02141, -0.3658, -0.9304, 0.1834, 0.06356, -0.981, 0.2113, -0.0004999, -0.9774, -0.2574, -0.1171, -0.9592, -0.4735, 0.3814, -0.7939, 0.1834, 0.06356, -0.981, -0.2574, -0.1171, -0.9592, 0.4661, 0.3994, 0.7895, 0.1834, 0.06356, -0.981, -0.4735, 0.3814, -0.7939, 0.04047, -0.1413, -0.9891, 0.2113, -0.0004999, -0.9774, -0.02141, -0.3658, -0.9304, 0.2113, -0.0004999, -0.9774, 0.04047, -0.1413, -0.9891, -0.2574, -0.1171, -0.9592, 0.04047, -0.1413, -0.9891, -0.02141, -0.3658, -0.9304, -0.2574, -0.1171, -0.9592, -0.517, -0.5884, 0.6217, -0.4477, -0.8942, -0.006492, 0.04972, -0.9718, 0.2303, 0.4661, 0.3994, 0.7895, 0.4758, 0.2493, 0.8435, 0.9026, 0.3223, 0.2852, -0.7427, -0.5573, -0.3713, -0.4009, -0.7158, -0.5718, -0.4477, -0.8942, -0.006492, -0.4009, -0.7158, -0.5718, -0.7427, -0.5573, -0.3713, -0.2574, -0.1171, -0.9592, -0.02141, -0.3658, -0.9304, -0.4009, -0.7158, -0.5718, -0.2574, -0.1171, -0.9592, -0.7427, -0.5573, -0.3713, -0.8405, -0.534, 0.09144, -0.2574, -0.1171, -0.9592, -0.5041, 0.1232, -0.8548, -0.4735, 0.3814, -0.7939, -0.2574, -0.1171, -0.9592, -0.5041, 0.1232, -0.8548, -0.2574, -0.1171, -0.9592, -0.8321, -0.2513, -0.4945, -0.8405, -0.534, 0.09144, -0.7314, -0.3461, 0.5876, -0.8321, -0.2513, -0.4945, -0.2574, -0.1171, -0.9592, -0.8405, -0.534, 0.09144, -0.8321, -0.2513, -0.4945])] * 3)])

# ---- objects
ob_engineergib001_reference = bpy.data.objects.new('engineergib001_reference', me_engineergib001_reference)
ob_engineergib001_physics = bpy.data.objects.new('engineergib001_physics', me_engineergib001_physics)

# ---- transforms, parenting, visibility, modifiers, constraints
ob_engineergib001_reference.location = (0.0, 0.0, 0.0)
ob_engineergib001_reference.lineart.crease_threshold = 0.0
_vg = ob_engineergib001_reference.vertex_groups.new(name='polymsh')
ob_engineergib001_physics.location = (0.0, 0.0, 0.0)
ob_engineergib001_physics.display_type = 'SOLID'
ob_engineergib001_physics.show_wire = True
ob_engineergib001_physics.lineart.crease_threshold = 0.0
_vg = ob_engineergib001_physics.vertex_groups.new(name='polymsh')

# ---- collection membership
scene.collection.objects.link(ob_engineergib001_reference)
scene.collection.objects.link(ob_engineergib001_physics)

# ---- scene / render settings (as saved in the file)
scene.frame_start = 1; scene.frame_end = 250; scene.frame_set(0)
scene.render.engine = 'BLENDER_EEVEE_NEXT'
scene.cycles.use_denoising = False
scene.cycles.samples = 128
scene.cycles.sampling_pattern = 'TABULATED_SOBOL'
scene.cycles.use_adaptive_sampling = False
scene.cycles.use_light_tree = False
scene.view_settings.view_transform = 'Filmic'
bpy.context.view_layer.update()

# ---- added for rendering (the .blend has no active camera and no usable light): camera, sun
cam_auto = bpy.data.cameras.new('AutoCamera')
cam_auto.lens = 50.0
cam_auto.sensor_width = 36.0
cam_auto.clip_end = 1000.0
ob_auto_camera = bpy.data.objects.new('AutoCamera', cam_auto)
scene.collection.objects.link(ob_auto_camera)
ob_auto_camera.location = (23.015, -34.0957, 36.377)
ob_auto_camera.rotation_euler = (1.09748, -7.21219e-08, 0.694738)
scene.camera = ob_auto_camera
light_auto_sun = bpy.data.lights.new('AutoSun', 'SUN')
light_auto_sun.energy = 3.0
light_auto_sun.angle = 0.0523599
ob_auto_sun = bpy.data.objects.new('AutoSun', light_auto_sun)
scene.collection.objects.link(ob_auto_sun)
ob_auto_sun.rotation_euler = (0.872665, 0.174533, 0.523599)
bpy.context.view_layer.update()
